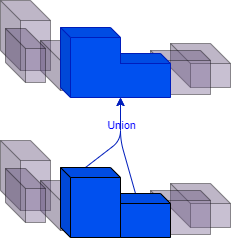

The diagram above was exported from draw.io. Its source (the exported page's mxGraphModel, read from the mxfile embedded in the PNG):
<mxGraphModel dx="1185" dy="792" grid="1" gridSize="10" guides="1" tooltips="1" connect="1" arrows="1" fold="1" page="1" pageScale="1" pageWidth="850" pageHeight="1100" math="0" shadow="0">
  <root>
    <mxCell id="0" />
    <mxCell id="1" parent="0" />
    <mxCell id="2" value="" style="shape=cube;whiteSpace=wrap;html=1;boundedLbl=1;backgroundOutline=1;darkOpacity=0.05;darkOpacity2=0.1;fillColor=#76628F;fillOpacity=40;strokeOpacity=40;" parent="1" vertex="1">
      <mxGeometry x="200" y="180" width="50" height="70" as="geometry" />
    </mxCell>
    <mxCell id="3" value="" style="shape=cube;whiteSpace=wrap;html=1;boundedLbl=1;backgroundOutline=1;darkOpacity=0.05;darkOpacity2=0.1;fillColor=#76628F;fillOpacity=40;strokeOpacity=40;" parent="1" vertex="1">
      <mxGeometry x="240" y="220" width="50" height="50" as="geometry" />
    </mxCell>
    <mxCell id="4" value="" style="shape=cube;whiteSpace=wrap;html=1;boundedLbl=1;backgroundOutline=1;darkOpacity=0.05;darkOpacity2=0.1;fillColor=#76628F;fillOpacity=40;strokeOpacity=40;" parent="1" vertex="1">
      <mxGeometry x="205" y="208" width="40" height="54" as="geometry" />
    </mxCell>
    <mxCell id="10" value="" style="shape=cube;whiteSpace=wrap;html=1;boundedLbl=1;backgroundOutline=1;darkOpacity=0.05;darkOpacity2=0.1;fillColor=#76628F;fillOpacity=40;strokeOpacity=40;" parent="1" vertex="1">
      <mxGeometry x="370" y="223" width="60" height="44" as="geometry" />
    </mxCell>
    <mxCell id="11" value="" style="shape=cube;whiteSpace=wrap;html=1;boundedLbl=1;backgroundOutline=1;darkOpacity=0.05;darkOpacity2=0.1;size=10;fillColor=#76628F;fillOpacity=40;strokeOpacity=40;" parent="1" vertex="1">
      <mxGeometry x="350" y="230" width="60" height="44" as="geometry" />
    </mxCell>
    <mxCell id="14" value="" style="shape=cube;whiteSpace=wrap;html=1;boundedLbl=1;backgroundOutline=1;darkOpacity=0.05;darkOpacity2=0.1;fillColor=#76628F;fillOpacity=40;strokeOpacity=40;" parent="1" vertex="1">
      <mxGeometry x="200" y="320" width="50" height="70" as="geometry" />
    </mxCell>
    <mxCell id="15" value="" style="shape=cube;whiteSpace=wrap;html=1;boundedLbl=1;backgroundOutline=1;darkOpacity=0.05;darkOpacity2=0.1;fillColor=#76628F;fillOpacity=40;strokeOpacity=40;" parent="1" vertex="1">
      <mxGeometry x="240" y="360" width="50" height="50" as="geometry" />
    </mxCell>
    <mxCell id="16" value="" style="shape=cube;whiteSpace=wrap;html=1;boundedLbl=1;backgroundOutline=1;darkOpacity=0.05;darkOpacity2=0.1;fillColor=#76628F;fillOpacity=40;strokeOpacity=40;" parent="1" vertex="1">
      <mxGeometry x="205" y="348" width="40" height="54" as="geometry" />
    </mxCell>
    <mxCell id="22" value="" style="shape=cube;whiteSpace=wrap;html=1;boundedLbl=1;backgroundOutline=1;darkOpacity=0.05;darkOpacity2=0.1;fillColor=#76628F;fillOpacity=40;strokeOpacity=40;" parent="1" vertex="1">
      <mxGeometry x="370" y="363" width="60" height="44" as="geometry" />
    </mxCell>
    <mxCell id="23" value="" style="shape=cube;whiteSpace=wrap;html=1;boundedLbl=1;backgroundOutline=1;darkOpacity=0.05;darkOpacity2=0.1;size=10;fillColor=#76628F;fillOpacity=40;strokeOpacity=40;" parent="1" vertex="1">
      <mxGeometry x="350" y="370" width="60" height="44" as="geometry" />
    </mxCell>
    <mxCell id="60" style="edgeStyle=none;html=1;exitX=0;exitY=0;exitDx=25;exitDy=0;exitPerimeter=0;entryX=1;entryY=1;entryDx=0;entryDy=0;entryPerimeter=0;fillColor=#0050ef;strokeColor=#001DBC;" parent="1" source="40" target="55" edge="1">
      <mxGeometry relative="1" as="geometry">
        <Array as="points">
          <mxPoint x="320" y="320" />
        </Array>
      </mxGeometry>
    </mxCell>
    <mxCell id="40" value="" style="shape=cube;whiteSpace=wrap;html=1;boundedLbl=1;backgroundOutline=1;darkOpacity=0.05;darkOpacity2=0.1;size=10;fillColor=#0050EF;fillOpacity=100;strokeOpacity=100;fontColor=#ffffff;strokeColor=#000000;" parent="1" vertex="1">
      <mxGeometry x="310" y="373" width="60" height="44" as="geometry" />
    </mxCell>
    <mxCell id="61" style="edgeStyle=none;html=1;exitX=0;exitY=0;exitDx=25;exitDy=0;exitPerimeter=0;entryX=0;entryY=0;entryDx=10;entryDy=44;entryPerimeter=0;fillColor=#0050ef;strokeColor=#001DBC;" parent="1" source="51" target="54" edge="1">
      <mxGeometry relative="1" as="geometry">
        <Array as="points">
          <mxPoint x="320" y="320" />
        </Array>
      </mxGeometry>
    </mxCell>
    <mxCell id="62" value="&lt;font color=&quot;#0000ff&quot;&gt;Union&lt;/font&gt;" style="edgeLabel;html=1;align=center;verticalAlign=middle;resizable=0;points=[];fontColor=#76628F;labelBackgroundColor=none;" parent="61" vertex="1" connectable="0">
      <mxGeometry x="0.3764" relative="1" as="geometry">
        <mxPoint as="offset" />
      </mxGeometry>
    </mxCell>
    <mxCell id="51" value="" style="shape=cube;whiteSpace=wrap;html=1;boundedLbl=1;backgroundOutline=1;darkOpacity=0.05;darkOpacity2=0.1;size=10;fillColor=#0050EF;fillOpacity=100;strokeOpacity=100;fontColor=#ffffff;strokeColor=#000000;" parent="1" vertex="1">
      <mxGeometry x="260" y="347" width="60" height="70" as="geometry" />
    </mxCell>
    <mxCell id="54" value="" style="shape=cube;whiteSpace=wrap;html=1;boundedLbl=1;backgroundOutline=1;darkOpacity=0.05;darkOpacity2=0.1;size=10;fillColor=#0050ef;fillOpacity=100;strokeOpacity=100;fontColor=#ffffff;strokeColor=#001DBC;" parent="1" vertex="1">
      <mxGeometry x="310" y="233" width="60" height="44" as="geometry" />
    </mxCell>
    <mxCell id="55" value="" style="shape=cube;whiteSpace=wrap;html=1;boundedLbl=1;backgroundOutline=1;darkOpacity=0.05;darkOpacity2=0.1;size=10;fillColor=#0050ef;fillOpacity=100;strokeOpacity=100;fontColor=#ffffff;strokeColor=#001DBC;" parent="1" vertex="1">
      <mxGeometry x="260" y="207" width="60" height="70" as="geometry" />
    </mxCell>
    <mxCell id="58" value="" style="rounded=0;whiteSpace=wrap;html=1;strokeWidth=0;fillColor=#0050ef;imageWidth=34;imageHeight=34;imageAspect=0;strokeColor=none;fontColor=#ffffff;" parent="1" vertex="1">
      <mxGeometry x="300" y="243.5" width="38" height="33" as="geometry" />
    </mxCell>
  </root>
</mxGraphModel>